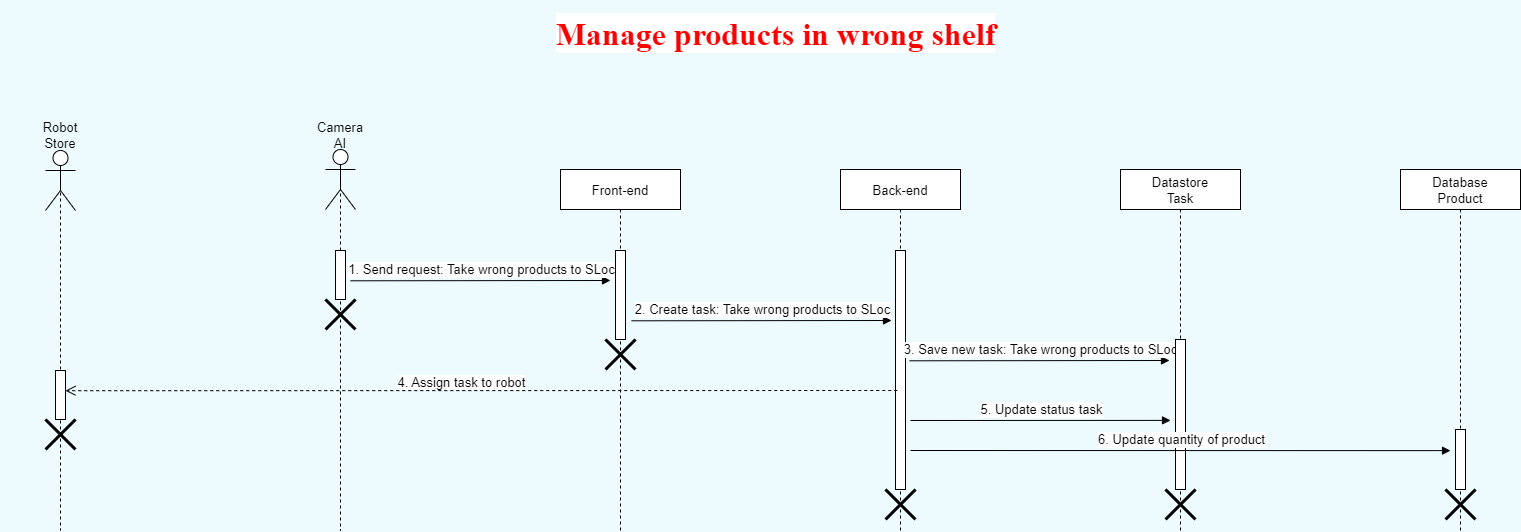

The diagram above was exported from draw.io. Its source (the exported page's mxGraphModel, read from the mxfile embedded in the PNG):
<mxGraphModel dx="5632" dy="2254" grid="1" gridSize="10" guides="1" tooltips="1" connect="1" arrows="1" fold="1" page="1" pageScale="1" pageWidth="1169" pageHeight="827" background="#EDFBFF" math="0" shadow="0">
  <root>
    <mxCell id="0" />
    <mxCell id="1" parent="0" />
    <mxCell id="afQKMUl6X9VbwIevMMb9-2" value="&lt;span id=&quot;docs-internal-guid-2d5e58ad-7fff-c7c6-6a4e-ab516c847291&quot; style=&quot;&quot;&gt;&lt;span style=&quot;font-family: &amp;quot;Times New Roman&amp;quot;; background-color: rgb(255, 255, 255); font-variant-numeric: normal; font-variant-east-asian: normal; vertical-align: baseline;&quot;&gt;&lt;font style=&quot;font-size: 32px;&quot;&gt;Manage products in wrong shelf&lt;/font&gt;&lt;/span&gt;&lt;/span&gt;" style="text;html=1;strokeColor=none;fillColor=none;align=center;verticalAlign=middle;whiteSpace=wrap;rounded=0;fontFamily=Helvetica;fontSize=36;fontColor=#FF0000;fontStyle=1;movable=0;resizable=0;rotatable=0;deletable=0;editable=0;connectable=0;" parent="1" vertex="1">
      <mxGeometry x="-420" y="130" width="811" height="66" as="geometry" />
    </mxCell>
    <mxCell id="afQKMUl6X9VbwIevMMb9-3" value="Camera AI" style="text;html=1;strokeColor=none;fillColor=none;align=center;verticalAlign=middle;whiteSpace=wrap;rounded=0;movable=0;resizable=0;rotatable=0;deletable=0;editable=0;connectable=0;fontSize=13;" parent="1" vertex="1">
      <mxGeometry x="-480" y="250" width="60" height="30" as="geometry" />
    </mxCell>
    <mxCell id="afQKMUl6X9VbwIevMMb9-4" value="Robot Store" style="text;html=1;strokeColor=none;fillColor=none;align=center;verticalAlign=middle;whiteSpace=wrap;rounded=0;movable=0;resizable=0;rotatable=0;deletable=0;editable=0;connectable=0;fontSize=13;" parent="1" vertex="1">
      <mxGeometry x="-760" y="250" width="60" height="30" as="geometry" />
    </mxCell>
    <mxCell id="afQKMUl6X9VbwIevMMb9-5" value="" style="shape=umlLifeline;perimeter=lifelinePerimeter;container=1;collapsible=0;recursiveResize=0;rounded=0;shadow=0;strokeWidth=1;movable=0;resizable=0;rotatable=0;deletable=0;editable=0;connectable=0;size=0;fontSize=13;" parent="1" vertex="1">
      <mxGeometry x="-790" y="310" width="120" height="350" as="geometry" />
    </mxCell>
    <mxCell id="afQKMUl6X9VbwIevMMb9-6" value="" style="shape=umlActor;verticalLabelPosition=bottom;verticalAlign=top;html=1;outlineConnect=0;labelBorderColor=none;fontSize=13;fontColor=#FF0000;movable=0;resizable=0;rotatable=0;deletable=0;editable=0;connectable=0;" parent="afQKMUl6X9VbwIevMMb9-5" vertex="1">
      <mxGeometry x="45" y="-30" width="30" height="60" as="geometry" />
    </mxCell>
    <mxCell id="ElWvNgyr3-8a8-i1VUCd-4" value="" style="rounded=0;whiteSpace=wrap;html=1;movable=0;resizable=0;rotatable=0;deletable=0;editable=0;connectable=0;fontSize=13;" parent="afQKMUl6X9VbwIevMMb9-5" vertex="1">
      <mxGeometry x="55" y="190" width="10" height="49" as="geometry" />
    </mxCell>
    <mxCell id="W6ByR95UjnY-mHWeliDT-2" value="" style="shape=umlDestroy;fillStyle=auto;strokeWidth=3;fontSize=5;fillColor=#000000;movable=0;resizable=0;rotatable=0;deletable=0;editable=0;connectable=0;" parent="afQKMUl6X9VbwIevMMb9-5" vertex="1">
      <mxGeometry x="45" y="239" width="30" height="30" as="geometry" />
    </mxCell>
    <mxCell id="afQKMUl6X9VbwIevMMb9-10" value="Front-end" style="shape=umlLifeline;perimeter=lifelinePerimeter;container=1;collapsible=0;recursiveResize=0;rounded=0;shadow=0;strokeWidth=1;movable=0;resizable=0;rotatable=0;deletable=0;editable=0;connectable=0;fontSize=13;" parent="1" vertex="1">
      <mxGeometry x="-230" y="299" width="120" height="361" as="geometry" />
    </mxCell>
    <mxCell id="ElWvNgyr3-8a8-i1VUCd-5" value="" style="rounded=0;whiteSpace=wrap;html=1;movable=0;resizable=0;rotatable=0;deletable=0;editable=0;connectable=0;fontSize=13;" parent="afQKMUl6X9VbwIevMMb9-10" vertex="1">
      <mxGeometry x="55" y="81" width="10" height="89" as="geometry" />
    </mxCell>
    <mxCell id="W6ByR95UjnY-mHWeliDT-5" value="" style="shape=umlDestroy;fillStyle=auto;strokeWidth=3;fontSize=5;fillColor=#000000;movable=0;resizable=0;rotatable=0;deletable=0;editable=0;connectable=0;" parent="afQKMUl6X9VbwIevMMb9-10" vertex="1">
      <mxGeometry x="45" y="170" width="30" height="30" as="geometry" />
    </mxCell>
    <mxCell id="afQKMUl6X9VbwIevMMb9-12" value="Back-end" style="shape=umlLifeline;perimeter=lifelinePerimeter;container=1;collapsible=0;recursiveResize=0;rounded=0;shadow=0;strokeWidth=1;movable=0;resizable=0;rotatable=0;deletable=0;editable=0;connectable=0;fontSize=13;" parent="1" vertex="1">
      <mxGeometry x="50" y="299" width="120" height="361" as="geometry" />
    </mxCell>
    <mxCell id="ElWvNgyr3-8a8-i1VUCd-3" value="5. Update status task" style="html=1;verticalAlign=bottom;endArrow=block;rounded=0;exitX=1.073;exitY=0.009;exitDx=0;exitDy=0;exitPerimeter=0;sketch=0;shadow=0;movable=0;resizable=0;rotatable=0;deletable=0;editable=0;connectable=0;fontSize=13;entryX=0.417;entryY=0.695;entryDx=0;entryDy=0;entryPerimeter=0;" parent="afQKMUl6X9VbwIevMMb9-12" target="afQKMUl6X9VbwIevMMb9-18" edge="1">
      <mxGeometry x="0.0003" width="80" relative="1" as="geometry">
        <mxPoint x="70.00220472440947" y="250.99999999999994" as="sourcePoint" />
        <mxPoint x="610.03" y="251.13299999999998" as="targetPoint" />
        <mxPoint as="offset" />
      </mxGeometry>
    </mxCell>
    <mxCell id="ElWvNgyr3-8a8-i1VUCd-6" value="" style="rounded=0;whiteSpace=wrap;html=1;movable=0;resizable=0;rotatable=0;deletable=0;editable=0;connectable=0;fontSize=13;" parent="afQKMUl6X9VbwIevMMb9-12" vertex="1">
      <mxGeometry x="55" y="81" width="10" height="239" as="geometry" />
    </mxCell>
    <mxCell id="W6ByR95UjnY-mHWeliDT-6" value="" style="shape=umlDestroy;fillStyle=auto;strokeWidth=3;fontSize=5;fillColor=#000000;movable=0;resizable=0;rotatable=0;deletable=0;editable=0;connectable=0;" parent="afQKMUl6X9VbwIevMMb9-12" vertex="1">
      <mxGeometry x="45" y="320" width="30" height="30" as="geometry" />
    </mxCell>
    <mxCell id="M6Hvw1RR3FtTc7FoepcG-1" value="3. Save new task: Take wrong products to SLoc" style="html=1;verticalAlign=bottom;endArrow=block;rounded=0;exitX=1.073;exitY=0.009;exitDx=0;exitDy=0;exitPerimeter=0;sketch=0;shadow=0;movable=0;resizable=0;rotatable=0;deletable=0;editable=0;connectable=0;fontSize=13;" parent="afQKMUl6X9VbwIevMMb9-12" edge="1">
      <mxGeometry x="0.0003" width="80" relative="1" as="geometry">
        <mxPoint x="69.02220472440922" y="191.29999999999995" as="sourcePoint" />
        <mxPoint x="329" y="191.00000000000045" as="targetPoint" />
        <mxPoint as="offset" />
      </mxGeometry>
    </mxCell>
    <mxCell id="afQKMUl6X9VbwIevMMb9-18" value="Datastore&#10;Task" style="shape=umlLifeline;perimeter=lifelinePerimeter;container=1;collapsible=0;recursiveResize=0;rounded=0;shadow=0;strokeWidth=1;movable=0;resizable=0;rotatable=0;deletable=0;editable=0;connectable=0;fontSize=13;" parent="1" vertex="1">
      <mxGeometry x="330" y="299" width="120" height="361" as="geometry" />
    </mxCell>
    <mxCell id="ElWvNgyr3-8a8-i1VUCd-7" value="" style="rounded=0;whiteSpace=wrap;html=1;movable=0;resizable=0;rotatable=0;deletable=0;editable=0;connectable=0;fontSize=13;" parent="afQKMUl6X9VbwIevMMb9-18" vertex="1">
      <mxGeometry x="55" y="170" width="10" height="150" as="geometry" />
    </mxCell>
    <mxCell id="W6ByR95UjnY-mHWeliDT-7" value="" style="shape=umlDestroy;fillStyle=auto;strokeWidth=3;fontSize=5;fillColor=#000000;movable=0;resizable=0;rotatable=0;deletable=0;editable=0;connectable=0;" parent="afQKMUl6X9VbwIevMMb9-18" vertex="1">
      <mxGeometry x="45" y="320" width="30" height="30" as="geometry" />
    </mxCell>
    <mxCell id="afQKMUl6X9VbwIevMMb9-23" value="" style="shape=umlLifeline;perimeter=lifelinePerimeter;container=1;collapsible=0;recursiveResize=0;rounded=0;shadow=0;strokeWidth=1;movable=0;resizable=0;rotatable=0;deletable=0;editable=0;connectable=0;size=0;fontSize=13;" parent="1" vertex="1">
      <mxGeometry x="-510" y="299" width="120" height="361" as="geometry" />
    </mxCell>
    <mxCell id="afQKMUl6X9VbwIevMMb9-24" value="" style="shape=umlActor;verticalLabelPosition=bottom;verticalAlign=top;html=1;outlineConnect=0;labelBorderColor=none;fontSize=13;fontColor=#FF0000;movable=0;resizable=0;rotatable=0;deletable=0;editable=0;connectable=0;" parent="afQKMUl6X9VbwIevMMb9-23" vertex="1">
      <mxGeometry x="45" y="-20" width="30" height="60" as="geometry" />
    </mxCell>
    <mxCell id="afQKMUl6X9VbwIevMMb9-11" value="" style="rounded=0;whiteSpace=wrap;html=1;movable=0;resizable=0;rotatable=0;deletable=0;editable=0;connectable=0;fontSize=13;" parent="afQKMUl6X9VbwIevMMb9-23" vertex="1">
      <mxGeometry x="55" y="81" width="10" height="49" as="geometry" />
    </mxCell>
    <mxCell id="W6ByR95UjnY-mHWeliDT-4" value="" style="shape=umlDestroy;fillStyle=auto;strokeWidth=3;fontSize=5;fillColor=#000000;movable=0;resizable=0;rotatable=0;deletable=0;editable=0;connectable=0;" parent="afQKMUl6X9VbwIevMMb9-23" vertex="1">
      <mxGeometry x="45" y="130" width="30" height="30" as="geometry" />
    </mxCell>
    <mxCell id="afQKMUl6X9VbwIevMMb9-28" value="Database &#10;Product" style="shape=umlLifeline;perimeter=lifelinePerimeter;container=1;collapsible=0;recursiveResize=0;rounded=0;shadow=0;strokeWidth=1;movable=0;resizable=0;rotatable=0;deletable=0;editable=0;connectable=0;fontSize=13;" parent="1" vertex="1">
      <mxGeometry x="610" y="299" width="120" height="361" as="geometry" />
    </mxCell>
    <mxCell id="ElWvNgyr3-8a8-i1VUCd-8" value="" style="rounded=0;whiteSpace=wrap;html=1;movable=0;resizable=0;rotatable=0;deletable=0;editable=0;connectable=0;fontSize=13;" parent="afQKMUl6X9VbwIevMMb9-28" vertex="1">
      <mxGeometry x="55" y="260" width="10" height="60" as="geometry" />
    </mxCell>
    <mxCell id="W6ByR95UjnY-mHWeliDT-8" value="" style="shape=umlDestroy;fillStyle=auto;strokeWidth=3;fontSize=5;fillColor=#000000;movable=0;resizable=0;rotatable=0;deletable=0;editable=0;connectable=0;" parent="afQKMUl6X9VbwIevMMb9-28" vertex="1">
      <mxGeometry x="45" y="320" width="30" height="30" as="geometry" />
    </mxCell>
    <mxCell id="afQKMUl6X9VbwIevMMb9-32" value="1. Send request: Take wrong products to SLoc" style="html=1;verticalAlign=bottom;endArrow=block;rounded=0;exitX=1.073;exitY=0.009;exitDx=0;exitDy=0;exitPerimeter=0;sketch=0;shadow=0;movable=0;resizable=0;rotatable=0;deletable=0;editable=0;connectable=0;fontSize=13;" parent="1" edge="1">
      <mxGeometry x="0.0003" width="80" relative="1" as="geometry">
        <mxPoint x="-439.99779527559076" y="410.29999999999995" as="sourcePoint" />
        <mxPoint x="-180.02" y="410.0000000000002" as="targetPoint" />
        <mxPoint as="offset" />
      </mxGeometry>
    </mxCell>
    <mxCell id="2TLQgYtvqO-eKpE0MFZt-1" value="2. Create task: Take wrong products to SLoc" style="html=1;verticalAlign=bottom;endArrow=block;rounded=0;exitX=1.073;exitY=0.009;exitDx=0;exitDy=0;exitPerimeter=0;sketch=0;shadow=0;movable=0;resizable=0;rotatable=0;deletable=0;editable=0;connectable=0;fontSize=13;" parent="1" edge="1">
      <mxGeometry x="0.0003" width="80" relative="1" as="geometry">
        <mxPoint x="-158.97779527559078" y="450.29999999999995" as="sourcePoint" />
        <mxPoint x="101" y="450.00000000000045" as="targetPoint" />
        <mxPoint as="offset" />
      </mxGeometry>
    </mxCell>
    <mxCell id="afQKMUl6X9VbwIevMMb9-16" value="" style="html=1;verticalAlign=bottom;endArrow=open;dashed=1;endSize=8;rounded=0;fontColor=#000000;exitX=0.004;exitY=0.345;exitDx=0;exitDy=0;exitPerimeter=0;entryX=0.583;entryY=0.231;entryDx=0;entryDy=0;entryPerimeter=0;movable=0;resizable=0;rotatable=0;deletable=0;editable=0;connectable=0;fontSize=13;" parent="1" edge="1">
      <mxGeometry relative="1" as="geometry">
        <mxPoint x="106.76110236220484" y="519.9999999999995" as="sourcePoint" />
        <mxPoint x="-725.04" y="520.21" as="targetPoint" />
      </mxGeometry>
    </mxCell>
    <mxCell id="afQKMUl6X9VbwIevMMb9-17" value="4. Assign task to robot" style="edgeLabel;html=1;align=center;verticalAlign=middle;resizable=0;points=[];movable=0;rotatable=0;deletable=0;editable=0;connectable=0;fontSize=13;" parent="afQKMUl6X9VbwIevMMb9-16" connectable="0" vertex="1">
      <mxGeometry x="0.0804" y="2" relative="1" as="geometry">
        <mxPoint x="11" y="-12" as="offset" />
      </mxGeometry>
    </mxCell>
    <mxCell id="ElWvNgyr3-8a8-i1VUCd-2" value="6. Update quantity of product" style="html=1;verticalAlign=bottom;endArrow=block;rounded=0;exitX=1.073;exitY=0.009;exitDx=0;exitDy=0;exitPerimeter=0;sketch=0;shadow=0;movable=0;resizable=0;rotatable=0;deletable=0;editable=0;connectable=0;fontSize=13;entryX=0.417;entryY=0.273;entryDx=0;entryDy=0;entryPerimeter=0;" parent="1" edge="1">
      <mxGeometry x="0.0003" width="80" relative="1" as="geometry">
        <mxPoint x="119.98220472440923" y="579.9999999999998" as="sourcePoint" />
        <mxPoint x="660.01" y="580.133" as="targetPoint" />
        <mxPoint as="offset" />
      </mxGeometry>
    </mxCell>
  </root>
</mxGraphModel>